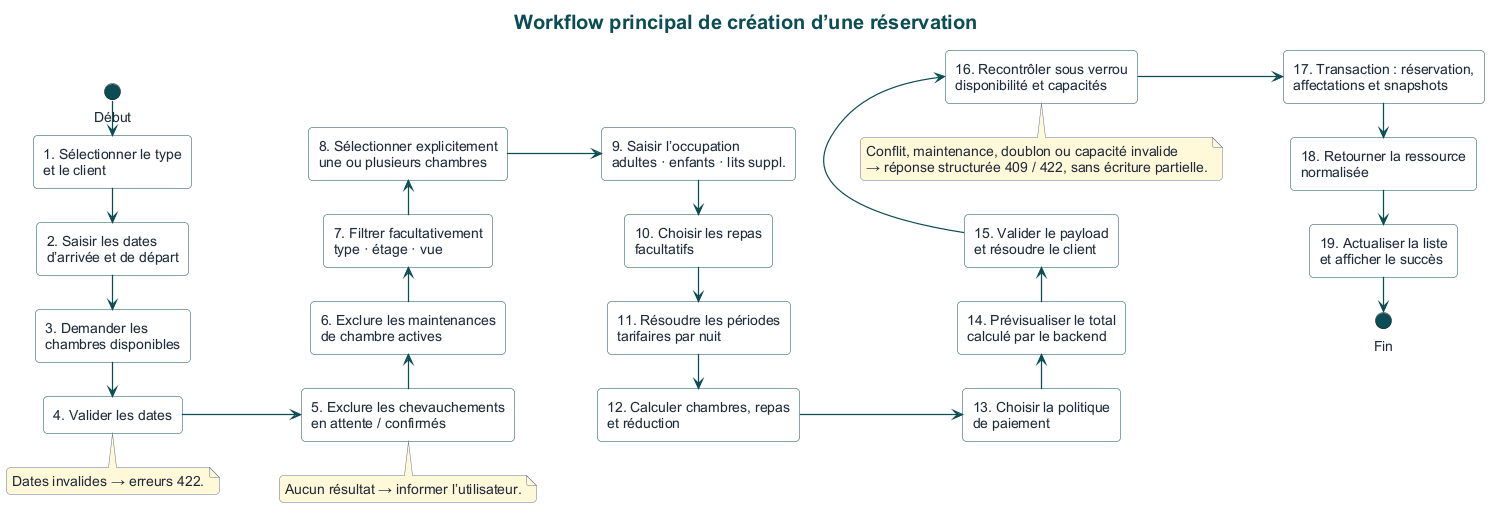

The diagram above was rendered by PlantUML. Its source (embedded in the PNG):
@startuml
!include theme.puml
left to right direction
title Workflow principal de création d’une réservation

circle "Début" as Start #0B4D54
rectangle "1. Sélectionner le type\net le client" as A
rectangle "2. Saisir les dates\nd’arrivée et de départ" as B
rectangle "3. Demander les\nchambres disponibles" as C
rectangle "4. Valider les dates" as D

rectangle "8. Sélectionner explicitement\nune ou plusieurs chambres" as H
rectangle "7. Filtrer facultativement\ntype · étage · vue" as G
rectangle "6. Exclure les maintenances\nde chambre actives" as F
rectangle "5. Exclure les chevauchements\nen attente / confirmés" as E

rectangle "9. Saisir l’occupation\nadultes · enfants · lits suppl." as I
rectangle "10. Choisir les repas\nfacultatifs" as J
rectangle "11. Résoudre les périodes\ntarifaires par nuit" as K
rectangle "12. Calculer chambres, repas\net réduction" as L

rectangle "16. Recontrôler sous verrou\ndisponibilité et capacités" as P
rectangle "15. Valider le payload\net résoudre le client" as O
rectangle "14. Prévisualiser le total\ncalculé par le backend" as N
rectangle "13. Choisir la politique\nde paiement" as M

rectangle "17. Transaction : réservation,\naffectations et snapshots" as Q
rectangle "18. Retourner la ressource\nnormalisée" as R
rectangle "19. Actualiser la liste\net afficher le succès" as S
circle "Fin" as End #0B4D54

Start -right-> A
A -right-> B
B -right-> C
C -right-> D
D -down-> E
E -left-> F
F -left-> G
G -left-> H
H -down-> I
I -right-> J
J -right-> K
K -right-> L
L -down-> M
M -left-> N
N -left-> O
O -left-> P
P -down-> Q
Q -right-> R
R -right-> S
S -right-> End

note bottom of D
  Dates invalides → erreurs 422.
end note
note bottom of E
  Aucun résultat → informer l’utilisateur.
end note
note bottom of P
  Conflit, maintenance, doublon ou capacité invalide
  → réponse structurée 409 / 422, sans écriture partielle.
end note
@enduml